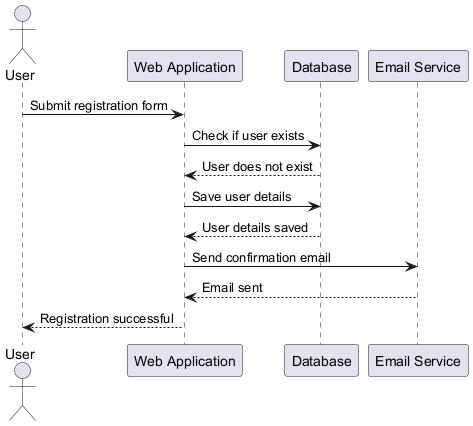

The diagram above was rendered by PlantUML. Its source (embedded in the PNG):
@startuml
actor User
participant "Web Application" as WebApp
participant "Database" as DB
participant "Email Service" as EmailService

User -> WebApp: Submit registration form
WebApp -> DB: Check if user exists
DB --> WebApp: User does not exist
WebApp -> DB: Save user details
DB --> WebApp: User details saved
WebApp -> EmailService: Send confirmation email
EmailService --> WebApp: Email sent
WebApp --> User: Registration successful
@enduml